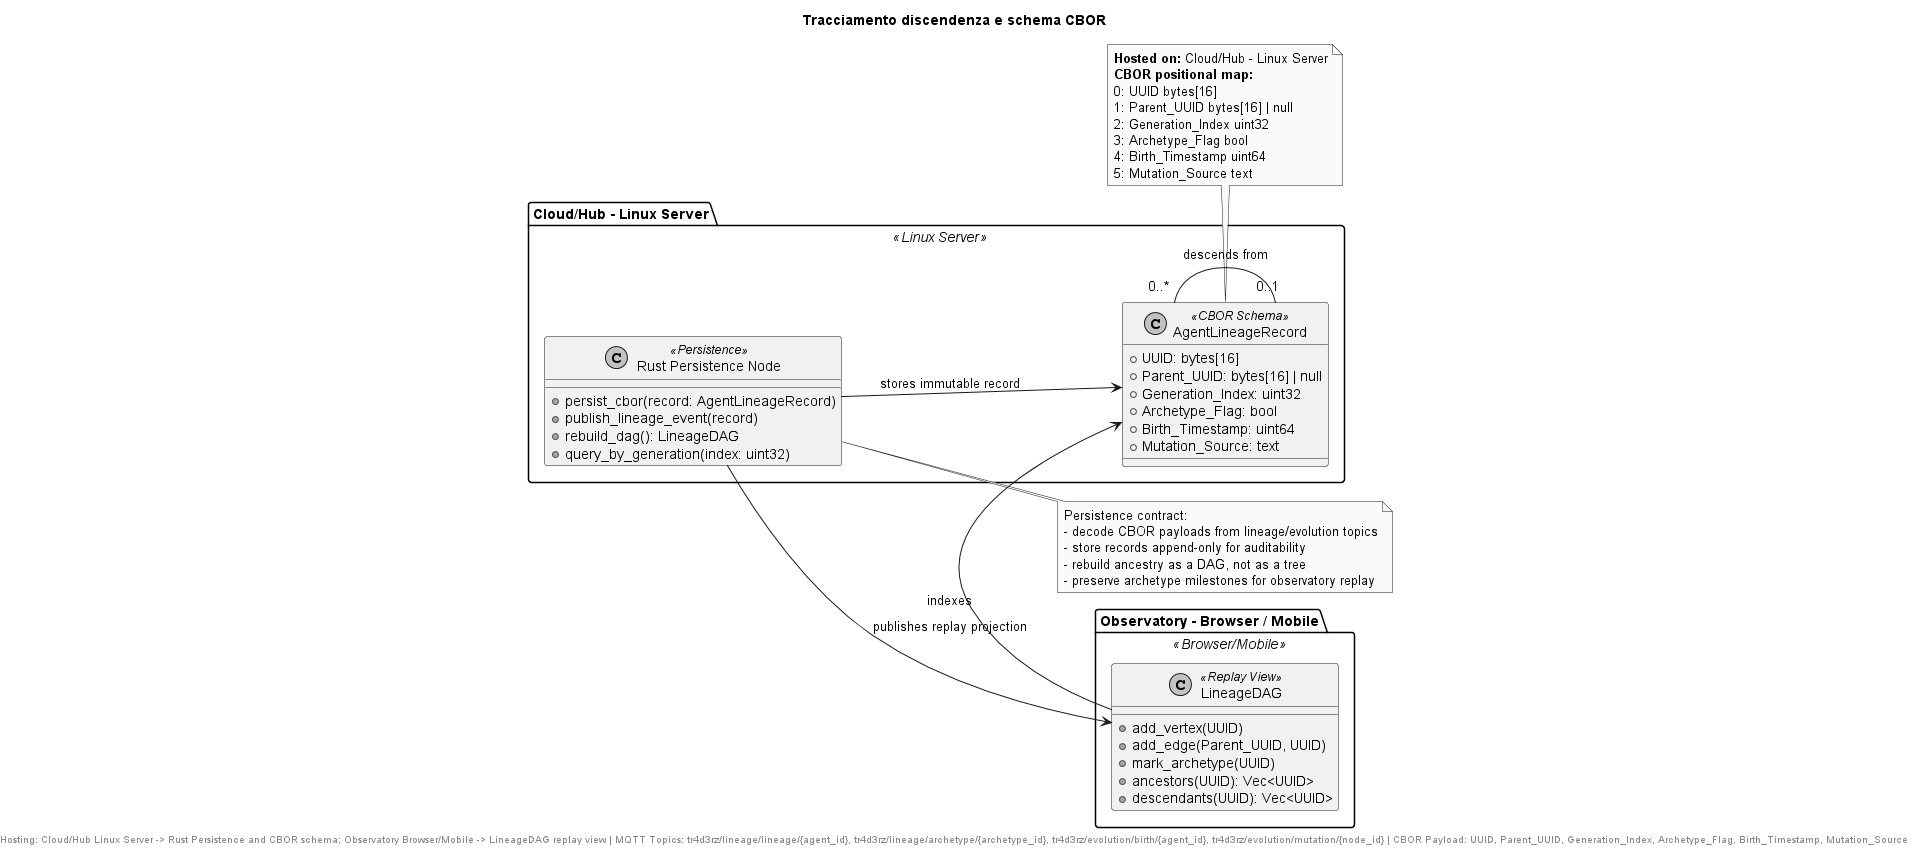

The diagram above was rendered by PlantUML. Its source (embedded in the PNG):
@startuml evolution_lineage
skinparam monochrome true
left to right direction

title Tracciamento discendenza e schema CBOR

package "Cloud/Hub - Linux Server" <<Linux Server>> {
  class "AgentLineageRecord" as AgentLineageRecord <<CBOR Schema>> {
    + UUID: bytes[16]
    + Parent_UUID: bytes[16] | null
    + Generation_Index: uint32
    + Archetype_Flag: bool
    + Birth_Timestamp: uint64
    + Mutation_Source: text
  }

  class "Rust Persistence Node" as RustPersistence <<Persistence>> {
    + persist_cbor(record: AgentLineageRecord)
    + publish_lineage_event(record)
    + rebuild_dag(): LineageDAG
    + query_by_generation(index: uint32)
  }
}

package "Observatory - Browser / Mobile" <<Browser/Mobile>> {
  class "LineageDAG" as LineageDAG <<Replay View>> {
    + add_vertex(UUID)
    + add_edge(Parent_UUID, UUID)
    + mark_archetype(UUID)
    + ancestors(UUID): Vec<UUID>
    + descendants(UUID): Vec<UUID>
  }
}

AgentLineageRecord "0..*" -- "0..1" AgentLineageRecord : descends from
RustPersistence --> AgentLineageRecord : stores immutable record
RustPersistence --> LineageDAG : publishes replay projection
LineageDAG --> AgentLineageRecord : indexes

note bottom of AgentLineageRecord
  **Hosted on:** Cloud/Hub - Linux Server
  **CBOR positional map:**
  0: UUID bytes[16]
  1: Parent_UUID bytes[16] | null
  2: Generation_Index uint32
  3: Archetype_Flag bool
  4: Birth_Timestamp uint64
  5: Mutation_Source text
end note

note right of RustPersistence
  Persistence contract:
  - decode CBOR payloads from lineage/evolution topics
  - store records append-only for auditability
  - rebuild ancestry as a DAG, not as a tree
  - preserve archetype milestones for observatory replay
end note

footer Hosting: Cloud/Hub Linux Server -> Rust Persistence and CBOR schema; Observatory Browser/Mobile -> LineageDAG replay view | MQTT Topics: tr4d3rz/lineage/lineage/{agent_id}, tr4d3rz/lineage/archetype/{archetype_id}, tr4d3rz/evolution/birth/{agent_id}, tr4d3rz/evolution/mutation/{node_id} | CBOR Payload: UUID, Parent_UUID, Generation_Index, Archetype_Flag, Birth_Timestamp, Mutation_Source
@enduml